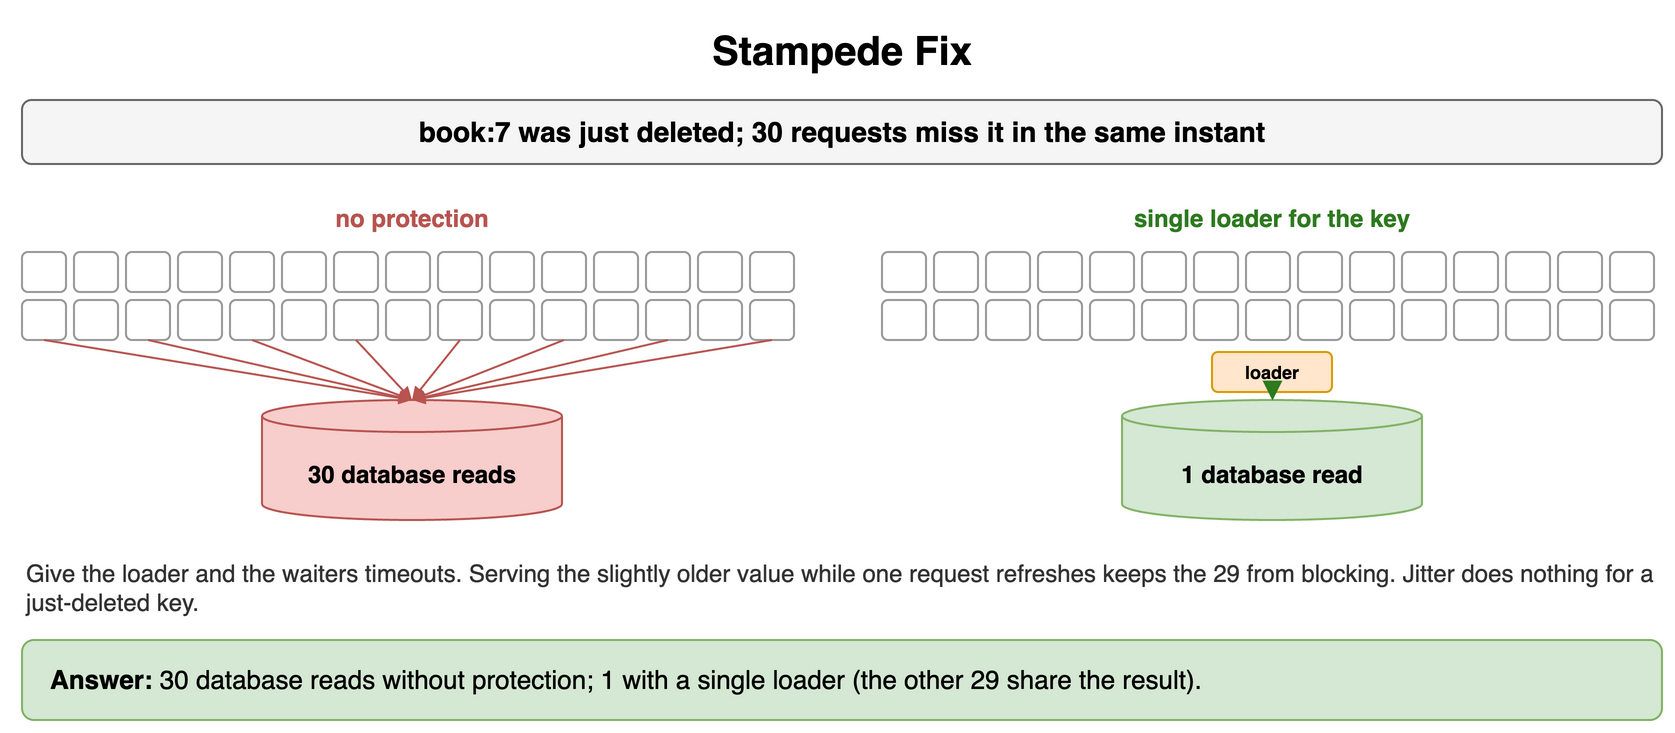

The diagram above was exported from draw.io. Its source (the exported page's mxGraphModel, read from the mxfile embedded in the PNG):
<mxGraphModel dx="900" dy="376" grid="1" gridSize="10" guides="1" tooltips="1" connect="1" arrows="1" fold="1" page="1" pageScale="1" pageWidth="900" pageHeight="376" math="0" shadow="0">
  <root>
    <mxCell id="0" />
    <mxCell id="1" parent="0" />
    <mxCell id="q61" value="Stampede Fix" style="text;html=1;align=center;verticalAlign=middle;whiteSpace=wrap;fontSize=20;fontStyle=1;" vertex="1" parent="1">
      <mxGeometry x="40" y="10" width="820" height="30" as="geometry" />
    </mxCell>
    <mxCell id="q62" value="book:7 was just deleted; 30 requests miss it in the same instant" style="rounded=1;whiteSpace=wrap;html=1;fillColor=#f5f5f5;strokeColor=#666666;fontStyle=1;fontSize=14;" vertex="1" parent="1">
      <mxGeometry x="40" y="50" width="820" height="32" as="geometry" />
    </mxCell>
    <mxCell id="q63" value="no protection" style="text;html=1;whiteSpace=wrap;fontSize=11;align=center;verticalAlign=middle;fontSize=12;fontColor=#b85450;fontStyle=1;" vertex="1" parent="1">
      <mxGeometry x="40" y="100" width="390" height="18" as="geometry" />
    </mxCell>
    <mxCell id="q64" value="" style="rounded=1;whiteSpace=wrap;html=1;fillColor=#ffffff;strokeColor=#999999;fontSize=12;align=center;fontStyle=1;" vertex="1" parent="1">
      <mxGeometry x="40" y="126" width="22" height="20" as="geometry" />
    </mxCell>
    <mxCell id="q65" value="" style="rounded=1;whiteSpace=wrap;html=1;fillColor=#ffffff;strokeColor=#999999;fontSize=12;align=center;fontStyle=1;" vertex="1" parent="1">
      <mxGeometry x="66" y="126" width="22" height="20" as="geometry" />
    </mxCell>
    <mxCell id="q66" value="" style="rounded=1;whiteSpace=wrap;html=1;fillColor=#ffffff;strokeColor=#999999;fontSize=12;align=center;fontStyle=1;" vertex="1" parent="1">
      <mxGeometry x="92" y="126" width="22" height="20" as="geometry" />
    </mxCell>
    <mxCell id="q67" value="" style="rounded=1;whiteSpace=wrap;html=1;fillColor=#ffffff;strokeColor=#999999;fontSize=12;align=center;fontStyle=1;" vertex="1" parent="1">
      <mxGeometry x="118" y="126" width="22" height="20" as="geometry" />
    </mxCell>
    <mxCell id="q68" value="" style="rounded=1;whiteSpace=wrap;html=1;fillColor=#ffffff;strokeColor=#999999;fontSize=12;align=center;fontStyle=1;" vertex="1" parent="1">
      <mxGeometry x="144" y="126" width="22" height="20" as="geometry" />
    </mxCell>
    <mxCell id="q69" value="" style="rounded=1;whiteSpace=wrap;html=1;fillColor=#ffffff;strokeColor=#999999;fontSize=12;align=center;fontStyle=1;" vertex="1" parent="1">
      <mxGeometry x="170" y="126" width="22" height="20" as="geometry" />
    </mxCell>
    <mxCell id="q610" value="" style="rounded=1;whiteSpace=wrap;html=1;fillColor=#ffffff;strokeColor=#999999;fontSize=12;align=center;fontStyle=1;" vertex="1" parent="1">
      <mxGeometry x="196" y="126" width="22" height="20" as="geometry" />
    </mxCell>
    <mxCell id="q611" value="" style="rounded=1;whiteSpace=wrap;html=1;fillColor=#ffffff;strokeColor=#999999;fontSize=12;align=center;fontStyle=1;" vertex="1" parent="1">
      <mxGeometry x="222" y="126" width="22" height="20" as="geometry" />
    </mxCell>
    <mxCell id="q612" value="" style="rounded=1;whiteSpace=wrap;html=1;fillColor=#ffffff;strokeColor=#999999;fontSize=12;align=center;fontStyle=1;" vertex="1" parent="1">
      <mxGeometry x="248" y="126" width="22" height="20" as="geometry" />
    </mxCell>
    <mxCell id="q613" value="" style="rounded=1;whiteSpace=wrap;html=1;fillColor=#ffffff;strokeColor=#999999;fontSize=12;align=center;fontStyle=1;" vertex="1" parent="1">
      <mxGeometry x="274" y="126" width="22" height="20" as="geometry" />
    </mxCell>
    <mxCell id="q614" value="" style="rounded=1;whiteSpace=wrap;html=1;fillColor=#ffffff;strokeColor=#999999;fontSize=12;align=center;fontStyle=1;" vertex="1" parent="1">
      <mxGeometry x="300" y="126" width="22" height="20" as="geometry" />
    </mxCell>
    <mxCell id="q615" value="" style="rounded=1;whiteSpace=wrap;html=1;fillColor=#ffffff;strokeColor=#999999;fontSize=12;align=center;fontStyle=1;" vertex="1" parent="1">
      <mxGeometry x="326" y="126" width="22" height="20" as="geometry" />
    </mxCell>
    <mxCell id="q616" value="" style="rounded=1;whiteSpace=wrap;html=1;fillColor=#ffffff;strokeColor=#999999;fontSize=12;align=center;fontStyle=1;" vertex="1" parent="1">
      <mxGeometry x="352" y="126" width="22" height="20" as="geometry" />
    </mxCell>
    <mxCell id="q617" value="" style="rounded=1;whiteSpace=wrap;html=1;fillColor=#ffffff;strokeColor=#999999;fontSize=12;align=center;fontStyle=1;" vertex="1" parent="1">
      <mxGeometry x="378" y="126" width="22" height="20" as="geometry" />
    </mxCell>
    <mxCell id="q618" value="" style="rounded=1;whiteSpace=wrap;html=1;fillColor=#ffffff;strokeColor=#999999;fontSize=12;align=center;fontStyle=1;" vertex="1" parent="1">
      <mxGeometry x="404" y="126" width="22" height="20" as="geometry" />
    </mxCell>
    <mxCell id="q619" value="" style="rounded=1;whiteSpace=wrap;html=1;fillColor=#ffffff;strokeColor=#999999;fontSize=12;align=center;fontStyle=1;" vertex="1" parent="1">
      <mxGeometry x="40" y="150" width="22" height="20" as="geometry" />
    </mxCell>
    <mxCell id="q620" value="" style="rounded=1;whiteSpace=wrap;html=1;fillColor=#ffffff;strokeColor=#999999;fontSize=12;align=center;fontStyle=1;" vertex="1" parent="1">
      <mxGeometry x="66" y="150" width="22" height="20" as="geometry" />
    </mxCell>
    <mxCell id="q621" value="" style="rounded=1;whiteSpace=wrap;html=1;fillColor=#ffffff;strokeColor=#999999;fontSize=12;align=center;fontStyle=1;" vertex="1" parent="1">
      <mxGeometry x="92" y="150" width="22" height="20" as="geometry" />
    </mxCell>
    <mxCell id="q622" value="" style="rounded=1;whiteSpace=wrap;html=1;fillColor=#ffffff;strokeColor=#999999;fontSize=12;align=center;fontStyle=1;" vertex="1" parent="1">
      <mxGeometry x="118" y="150" width="22" height="20" as="geometry" />
    </mxCell>
    <mxCell id="q623" value="" style="rounded=1;whiteSpace=wrap;html=1;fillColor=#ffffff;strokeColor=#999999;fontSize=12;align=center;fontStyle=1;" vertex="1" parent="1">
      <mxGeometry x="144" y="150" width="22" height="20" as="geometry" />
    </mxCell>
    <mxCell id="q624" value="" style="rounded=1;whiteSpace=wrap;html=1;fillColor=#ffffff;strokeColor=#999999;fontSize=12;align=center;fontStyle=1;" vertex="1" parent="1">
      <mxGeometry x="170" y="150" width="22" height="20" as="geometry" />
    </mxCell>
    <mxCell id="q625" value="" style="rounded=1;whiteSpace=wrap;html=1;fillColor=#ffffff;strokeColor=#999999;fontSize=12;align=center;fontStyle=1;" vertex="1" parent="1">
      <mxGeometry x="196" y="150" width="22" height="20" as="geometry" />
    </mxCell>
    <mxCell id="q626" value="" style="rounded=1;whiteSpace=wrap;html=1;fillColor=#ffffff;strokeColor=#999999;fontSize=12;align=center;fontStyle=1;" vertex="1" parent="1">
      <mxGeometry x="222" y="150" width="22" height="20" as="geometry" />
    </mxCell>
    <mxCell id="q627" value="" style="rounded=1;whiteSpace=wrap;html=1;fillColor=#ffffff;strokeColor=#999999;fontSize=12;align=center;fontStyle=1;" vertex="1" parent="1">
      <mxGeometry x="248" y="150" width="22" height="20" as="geometry" />
    </mxCell>
    <mxCell id="q628" value="" style="rounded=1;whiteSpace=wrap;html=1;fillColor=#ffffff;strokeColor=#999999;fontSize=12;align=center;fontStyle=1;" vertex="1" parent="1">
      <mxGeometry x="274" y="150" width="22" height="20" as="geometry" />
    </mxCell>
    <mxCell id="q629" value="" style="rounded=1;whiteSpace=wrap;html=1;fillColor=#ffffff;strokeColor=#999999;fontSize=12;align=center;fontStyle=1;" vertex="1" parent="1">
      <mxGeometry x="300" y="150" width="22" height="20" as="geometry" />
    </mxCell>
    <mxCell id="q630" value="" style="rounded=1;whiteSpace=wrap;html=1;fillColor=#ffffff;strokeColor=#999999;fontSize=12;align=center;fontStyle=1;" vertex="1" parent="1">
      <mxGeometry x="326" y="150" width="22" height="20" as="geometry" />
    </mxCell>
    <mxCell id="q631" value="" style="rounded=1;whiteSpace=wrap;html=1;fillColor=#ffffff;strokeColor=#999999;fontSize=12;align=center;fontStyle=1;" vertex="1" parent="1">
      <mxGeometry x="352" y="150" width="22" height="20" as="geometry" />
    </mxCell>
    <mxCell id="q632" value="" style="rounded=1;whiteSpace=wrap;html=1;fillColor=#ffffff;strokeColor=#999999;fontSize=12;align=center;fontStyle=1;" vertex="1" parent="1">
      <mxGeometry x="378" y="150" width="22" height="20" as="geometry" />
    </mxCell>
    <mxCell id="q633" value="" style="rounded=1;whiteSpace=wrap;html=1;fillColor=#ffffff;strokeColor=#999999;fontSize=12;align=center;fontStyle=1;" vertex="1" parent="1">
      <mxGeometry x="404" y="150" width="22" height="20" as="geometry" />
    </mxCell>
    <mxCell id="q634" value="30 database reads" style="shape=cylinder3;whiteSpace=wrap;html=1;boundedLbl=1;backgroundOutline=1;size=8;fillColor=#f8cecc;strokeColor=#b85450;fontSize=12;fontStyle=1;" vertex="1" parent="1">
      <mxGeometry x="160" y="200" width="150" height="60" as="geometry" />
    </mxCell>
    <mxCell id="q635" value="" style="endArrow=block;endSize=4;html=1;strokeColor=#b85450;" edge="1" parent="1">
      <mxGeometry relative="1" as="geometry">
        <mxPoint x="51" y="170" as="sourcePoint" />
        <mxPoint x="235" y="200" as="targetPoint" />
      </mxGeometry>
    </mxCell>
    <mxCell id="q636" value="" style="endArrow=block;endSize=4;html=1;strokeColor=#b85450;" edge="1" parent="1">
      <mxGeometry relative="1" as="geometry">
        <mxPoint x="103" y="170" as="sourcePoint" />
        <mxPoint x="235" y="200" as="targetPoint" />
      </mxGeometry>
    </mxCell>
    <mxCell id="q637" value="" style="endArrow=block;endSize=4;html=1;strokeColor=#b85450;" edge="1" parent="1">
      <mxGeometry relative="1" as="geometry">
        <mxPoint x="155" y="170" as="sourcePoint" />
        <mxPoint x="235" y="200" as="targetPoint" />
      </mxGeometry>
    </mxCell>
    <mxCell id="q638" value="" style="endArrow=block;endSize=4;html=1;strokeColor=#b85450;" edge="1" parent="1">
      <mxGeometry relative="1" as="geometry">
        <mxPoint x="207" y="170" as="sourcePoint" />
        <mxPoint x="235" y="200" as="targetPoint" />
      </mxGeometry>
    </mxCell>
    <mxCell id="q639" value="" style="endArrow=block;endSize=4;html=1;strokeColor=#b85450;" edge="1" parent="1">
      <mxGeometry relative="1" as="geometry">
        <mxPoint x="259" y="170" as="sourcePoint" />
        <mxPoint x="235" y="200" as="targetPoint" />
      </mxGeometry>
    </mxCell>
    <mxCell id="q640" value="" style="endArrow=block;endSize=4;html=1;strokeColor=#b85450;" edge="1" parent="1">
      <mxGeometry relative="1" as="geometry">
        <mxPoint x="311" y="170" as="sourcePoint" />
        <mxPoint x="235" y="200" as="targetPoint" />
      </mxGeometry>
    </mxCell>
    <mxCell id="q641" value="" style="endArrow=block;endSize=4;html=1;strokeColor=#b85450;" edge="1" parent="1">
      <mxGeometry relative="1" as="geometry">
        <mxPoint x="363" y="170" as="sourcePoint" />
        <mxPoint x="235" y="200" as="targetPoint" />
      </mxGeometry>
    </mxCell>
    <mxCell id="q642" value="" style="endArrow=block;endSize=4;html=1;strokeColor=#b85450;" edge="1" parent="1">
      <mxGeometry relative="1" as="geometry">
        <mxPoint x="415" y="170" as="sourcePoint" />
        <mxPoint x="235" y="200" as="targetPoint" />
      </mxGeometry>
    </mxCell>
    <mxCell id="q643" value="single loader for the key" style="text;html=1;whiteSpace=wrap;fontSize=11;align=center;verticalAlign=middle;fontSize=12;fontColor=#2d7a1f;fontStyle=1;" vertex="1" parent="1">
      <mxGeometry x="470" y="100" width="390" height="18" as="geometry" />
    </mxCell>
    <mxCell id="q644" value="" style="rounded=1;whiteSpace=wrap;html=1;fillColor=#ffffff;strokeColor=#999999;fontSize=12;align=center;fontStyle=1;" vertex="1" parent="1">
      <mxGeometry x="470" y="126" width="22" height="20" as="geometry" />
    </mxCell>
    <mxCell id="q645" value="" style="rounded=1;whiteSpace=wrap;html=1;fillColor=#ffffff;strokeColor=#999999;fontSize=12;align=center;fontStyle=1;" vertex="1" parent="1">
      <mxGeometry x="496" y="126" width="22" height="20" as="geometry" />
    </mxCell>
    <mxCell id="q646" value="" style="rounded=1;whiteSpace=wrap;html=1;fillColor=#ffffff;strokeColor=#999999;fontSize=12;align=center;fontStyle=1;" vertex="1" parent="1">
      <mxGeometry x="522" y="126" width="22" height="20" as="geometry" />
    </mxCell>
    <mxCell id="q647" value="" style="rounded=1;whiteSpace=wrap;html=1;fillColor=#ffffff;strokeColor=#999999;fontSize=12;align=center;fontStyle=1;" vertex="1" parent="1">
      <mxGeometry x="548" y="126" width="22" height="20" as="geometry" />
    </mxCell>
    <mxCell id="q648" value="" style="rounded=1;whiteSpace=wrap;html=1;fillColor=#ffffff;strokeColor=#999999;fontSize=12;align=center;fontStyle=1;" vertex="1" parent="1">
      <mxGeometry x="574" y="126" width="22" height="20" as="geometry" />
    </mxCell>
    <mxCell id="q649" value="" style="rounded=1;whiteSpace=wrap;html=1;fillColor=#ffffff;strokeColor=#999999;fontSize=12;align=center;fontStyle=1;" vertex="1" parent="1">
      <mxGeometry x="600" y="126" width="22" height="20" as="geometry" />
    </mxCell>
    <mxCell id="q650" value="" style="rounded=1;whiteSpace=wrap;html=1;fillColor=#ffffff;strokeColor=#999999;fontSize=12;align=center;fontStyle=1;" vertex="1" parent="1">
      <mxGeometry x="626" y="126" width="22" height="20" as="geometry" />
    </mxCell>
    <mxCell id="q651" value="" style="rounded=1;whiteSpace=wrap;html=1;fillColor=#ffffff;strokeColor=#999999;fontSize=12;align=center;fontStyle=1;" vertex="1" parent="1">
      <mxGeometry x="652" y="126" width="22" height="20" as="geometry" />
    </mxCell>
    <mxCell id="q652" value="" style="rounded=1;whiteSpace=wrap;html=1;fillColor=#ffffff;strokeColor=#999999;fontSize=12;align=center;fontStyle=1;" vertex="1" parent="1">
      <mxGeometry x="678" y="126" width="22" height="20" as="geometry" />
    </mxCell>
    <mxCell id="q653" value="" style="rounded=1;whiteSpace=wrap;html=1;fillColor=#ffffff;strokeColor=#999999;fontSize=12;align=center;fontStyle=1;" vertex="1" parent="1">
      <mxGeometry x="704" y="126" width="22" height="20" as="geometry" />
    </mxCell>
    <mxCell id="q654" value="" style="rounded=1;whiteSpace=wrap;html=1;fillColor=#ffffff;strokeColor=#999999;fontSize=12;align=center;fontStyle=1;" vertex="1" parent="1">
      <mxGeometry x="730" y="126" width="22" height="20" as="geometry" />
    </mxCell>
    <mxCell id="q655" value="" style="rounded=1;whiteSpace=wrap;html=1;fillColor=#ffffff;strokeColor=#999999;fontSize=12;align=center;fontStyle=1;" vertex="1" parent="1">
      <mxGeometry x="756" y="126" width="22" height="20" as="geometry" />
    </mxCell>
    <mxCell id="q656" value="" style="rounded=1;whiteSpace=wrap;html=1;fillColor=#ffffff;strokeColor=#999999;fontSize=12;align=center;fontStyle=1;" vertex="1" parent="1">
      <mxGeometry x="782" y="126" width="22" height="20" as="geometry" />
    </mxCell>
    <mxCell id="q657" value="" style="rounded=1;whiteSpace=wrap;html=1;fillColor=#ffffff;strokeColor=#999999;fontSize=12;align=center;fontStyle=1;" vertex="1" parent="1">
      <mxGeometry x="808" y="126" width="22" height="20" as="geometry" />
    </mxCell>
    <mxCell id="q658" value="" style="rounded=1;whiteSpace=wrap;html=1;fillColor=#ffffff;strokeColor=#999999;fontSize=12;align=center;fontStyle=1;" vertex="1" parent="1">
      <mxGeometry x="834" y="126" width="22" height="20" as="geometry" />
    </mxCell>
    <mxCell id="q659" value="" style="rounded=1;whiteSpace=wrap;html=1;fillColor=#ffffff;strokeColor=#999999;fontSize=12;align=center;fontStyle=1;" vertex="1" parent="1">
      <mxGeometry x="470" y="150" width="22" height="20" as="geometry" />
    </mxCell>
    <mxCell id="q660" value="" style="rounded=1;whiteSpace=wrap;html=1;fillColor=#ffffff;strokeColor=#999999;fontSize=12;align=center;fontStyle=1;" vertex="1" parent="1">
      <mxGeometry x="496" y="150" width="22" height="20" as="geometry" />
    </mxCell>
    <mxCell id="q661" value="" style="rounded=1;whiteSpace=wrap;html=1;fillColor=#ffffff;strokeColor=#999999;fontSize=12;align=center;fontStyle=1;" vertex="1" parent="1">
      <mxGeometry x="522" y="150" width="22" height="20" as="geometry" />
    </mxCell>
    <mxCell id="q662" value="" style="rounded=1;whiteSpace=wrap;html=1;fillColor=#ffffff;strokeColor=#999999;fontSize=12;align=center;fontStyle=1;" vertex="1" parent="1">
      <mxGeometry x="548" y="150" width="22" height="20" as="geometry" />
    </mxCell>
    <mxCell id="q663" value="" style="rounded=1;whiteSpace=wrap;html=1;fillColor=#ffffff;strokeColor=#999999;fontSize=12;align=center;fontStyle=1;" vertex="1" parent="1">
      <mxGeometry x="574" y="150" width="22" height="20" as="geometry" />
    </mxCell>
    <mxCell id="q664" value="" style="rounded=1;whiteSpace=wrap;html=1;fillColor=#ffffff;strokeColor=#999999;fontSize=12;align=center;fontStyle=1;" vertex="1" parent="1">
      <mxGeometry x="600" y="150" width="22" height="20" as="geometry" />
    </mxCell>
    <mxCell id="q665" value="" style="rounded=1;whiteSpace=wrap;html=1;fillColor=#ffffff;strokeColor=#999999;fontSize=12;align=center;fontStyle=1;" vertex="1" parent="1">
      <mxGeometry x="626" y="150" width="22" height="20" as="geometry" />
    </mxCell>
    <mxCell id="q666" value="" style="rounded=1;whiteSpace=wrap;html=1;fillColor=#ffffff;strokeColor=#999999;fontSize=12;align=center;fontStyle=1;" vertex="1" parent="1">
      <mxGeometry x="652" y="150" width="22" height="20" as="geometry" />
    </mxCell>
    <mxCell id="q667" value="" style="rounded=1;whiteSpace=wrap;html=1;fillColor=#ffffff;strokeColor=#999999;fontSize=12;align=center;fontStyle=1;" vertex="1" parent="1">
      <mxGeometry x="678" y="150" width="22" height="20" as="geometry" />
    </mxCell>
    <mxCell id="q668" value="" style="rounded=1;whiteSpace=wrap;html=1;fillColor=#ffffff;strokeColor=#999999;fontSize=12;align=center;fontStyle=1;" vertex="1" parent="1">
      <mxGeometry x="704" y="150" width="22" height="20" as="geometry" />
    </mxCell>
    <mxCell id="q669" value="" style="rounded=1;whiteSpace=wrap;html=1;fillColor=#ffffff;strokeColor=#999999;fontSize=12;align=center;fontStyle=1;" vertex="1" parent="1">
      <mxGeometry x="730" y="150" width="22" height="20" as="geometry" />
    </mxCell>
    <mxCell id="q670" value="" style="rounded=1;whiteSpace=wrap;html=1;fillColor=#ffffff;strokeColor=#999999;fontSize=12;align=center;fontStyle=1;" vertex="1" parent="1">
      <mxGeometry x="756" y="150" width="22" height="20" as="geometry" />
    </mxCell>
    <mxCell id="q671" value="" style="rounded=1;whiteSpace=wrap;html=1;fillColor=#ffffff;strokeColor=#999999;fontSize=12;align=center;fontStyle=1;" vertex="1" parent="1">
      <mxGeometry x="782" y="150" width="22" height="20" as="geometry" />
    </mxCell>
    <mxCell id="q672" value="" style="rounded=1;whiteSpace=wrap;html=1;fillColor=#ffffff;strokeColor=#999999;fontSize=12;align=center;fontStyle=1;" vertex="1" parent="1">
      <mxGeometry x="808" y="150" width="22" height="20" as="geometry" />
    </mxCell>
    <mxCell id="q673" value="" style="rounded=1;whiteSpace=wrap;html=1;fillColor=#ffffff;strokeColor=#999999;fontSize=12;align=center;fontStyle=1;" vertex="1" parent="1">
      <mxGeometry x="834" y="150" width="22" height="20" as="geometry" />
    </mxCell>
    <mxCell id="q674" value="1 database read" style="shape=cylinder3;whiteSpace=wrap;html=1;boundedLbl=1;backgroundOutline=1;size=8;fillColor=#d5e8d4;strokeColor=#82b366;fontSize=12;fontStyle=1;" vertex="1" parent="1">
      <mxGeometry x="590" y="200" width="150" height="60" as="geometry" />
    </mxCell>
    <mxCell id="q675" value="loader" style="rounded=1;whiteSpace=wrap;html=1;fillColor=#ffe6cc;strokeColor=#d79b00;fontSize=9;align=center;fontStyle=1;" vertex="1" parent="1">
      <mxGeometry x="635" y="176" width="60" height="20" as="geometry" />
    </mxCell>
    <mxCell id="q676" value="" style="endArrow=block;endSize=6;html=1;strokeWidth=1.5;strokeColor=#2d7a1f;fontSize=11;labelBackgroundColor=#ffffff;fontColor=#2d7a1f;" edge="1" parent="1" source="q675" target="q674">
      <mxGeometry relative="1" as="geometry" />
    </mxCell>
    <mxCell id="q677" value="Give the loader and the waiters timeouts. Serving the slightly older value while one request refreshes keeps the 29 from blocking. Jitter does nothing for a just-deleted key." style="text;html=1;whiteSpace=wrap;fontSize=11;align=left;verticalAlign=middle;fontSize=12;fontColor=#333333;" vertex="1" parent="1">
      <mxGeometry x="40" y="276" width="820" height="36" as="geometry" />
    </mxCell>
    <mxCell id="q678" value="&lt;b&gt;Answer:&lt;/b&gt; 30 database reads without protection; 1 with a single loader (the other 29 share the result)." style="rounded=1;whiteSpace=wrap;html=1;fillColor=#d5e8d4;strokeColor=#82b366;fontSize=13;align=left;spacingLeft=12;" vertex="1" parent="1">
      <mxGeometry x="40" y="320" width="820" height="40" as="geometry" />
    </mxCell>
  </root>
</mxGraphModel>